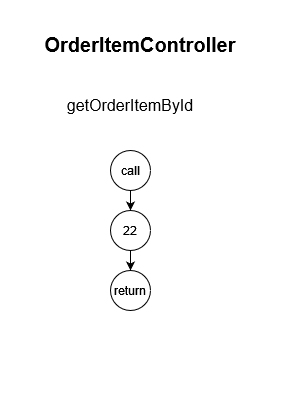

The diagram above was exported from draw.io. Its source (the exported page's mxGraphModel, read from the mxfile embedded in the PNG):
<mxGraphModel dx="867" dy="839" grid="1" gridSize="10" guides="1" tooltips="1" connect="1" arrows="1" fold="1" page="1" pageScale="1" pageWidth="300" pageHeight="400" math="0" shadow="0">
  <root>
    <mxCell id="0" />
    <mxCell id="1" parent="0" />
    <mxCell id="VF74ytxumviMeU8XC0lV-41" value="&lt;div&gt;&lt;b&gt;&lt;font style=&quot;font-size: 20px;&quot;&gt;OrderItemController&lt;/font&gt;&lt;/b&gt;&lt;/div&gt;" style="text;html=1;align=center;verticalAlign=middle;whiteSpace=wrap;rounded=0;" vertex="1" parent="1">
      <mxGeometry x="110" y="30" width="60" height="30" as="geometry" />
    </mxCell>
    <mxCell id="VF74ytxumviMeU8XC0lV-42" value="getOrderItemById" style="text;html=1;align=center;verticalAlign=middle;whiteSpace=wrap;rounded=0;fontSize=16;" vertex="1" parent="1">
      <mxGeometry x="100" y="90" width="60" height="30" as="geometry" />
    </mxCell>
    <mxCell id="VF74ytxumviMeU8XC0lV-49" style="edgeStyle=orthogonalEdgeStyle;rounded=0;orthogonalLoop=1;jettySize=auto;html=1;exitX=0.5;exitY=1;exitDx=0;exitDy=0;entryX=0.5;entryY=0;entryDx=0;entryDy=0;" edge="1" parent="1" source="VF74ytxumviMeU8XC0lV-50" target="VF74ytxumviMeU8XC0lV-52">
      <mxGeometry relative="1" as="geometry" />
    </mxCell>
    <mxCell id="VF74ytxumviMeU8XC0lV-50" value="&lt;div style=&quot;&quot;&gt;call&lt;/div&gt;" style="ellipse;whiteSpace=wrap;html=1;aspect=fixed;" vertex="1" parent="1">
      <mxGeometry x="110" y="150" width="40" height="40" as="geometry" />
    </mxCell>
    <mxCell id="VF74ytxumviMeU8XC0lV-51" style="edgeStyle=orthogonalEdgeStyle;rounded=0;orthogonalLoop=1;jettySize=auto;html=1;exitX=0.5;exitY=1;exitDx=0;exitDy=0;entryX=0.5;entryY=0;entryDx=0;entryDy=0;" edge="1" parent="1" source="VF74ytxumviMeU8XC0lV-52" target="VF74ytxumviMeU8XC0lV-53">
      <mxGeometry relative="1" as="geometry" />
    </mxCell>
    <mxCell id="VF74ytxumviMeU8XC0lV-52" value="22" style="ellipse;whiteSpace=wrap;html=1;aspect=fixed;" vertex="1" parent="1">
      <mxGeometry x="110" y="210" width="40" height="40" as="geometry" />
    </mxCell>
    <mxCell id="VF74ytxumviMeU8XC0lV-53" value="&lt;div&gt;return&lt;/div&gt;" style="ellipse;whiteSpace=wrap;html=1;aspect=fixed;" vertex="1" parent="1">
      <mxGeometry x="110" y="270" width="40" height="40" as="geometry" />
    </mxCell>
  </root>
</mxGraphModel>